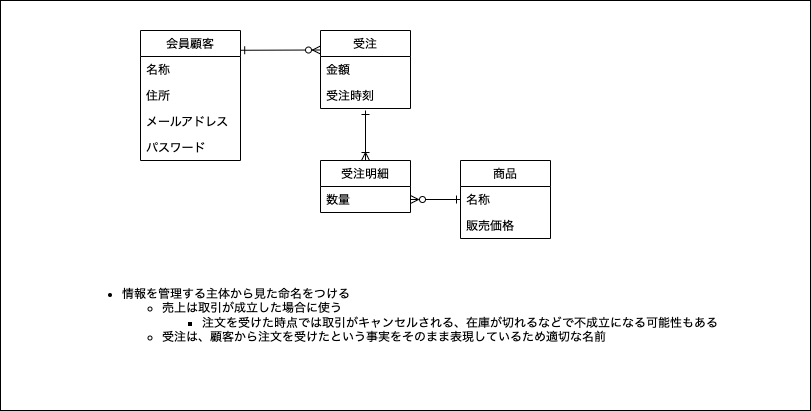

The diagram above was exported from draw.io. Its source (the exported page's mxGraphModel, read from the mxfile embedded in the PNG):
<mxGraphModel dx="725" dy="634" grid="1" gridSize="10" guides="1" tooltips="1" connect="1" arrows="1" fold="1" page="1" pageScale="1" pageWidth="850" pageHeight="1100" math="0" shadow="0">
  <root>
    <mxCell id="0" />
    <mxCell id="1" parent="0" />
    <mxCell id="34" value="" style="rounded=0;whiteSpace=wrap;html=1;" parent="1" vertex="1">
      <mxGeometry x="70" y="70" width="810" height="410" as="geometry" />
    </mxCell>
    <mxCell id="38" value="受注" style="swimlane;fontStyle=0;childLayout=stackLayout;horizontal=1;startSize=26;fillColor=none;horizontalStack=0;resizeParent=1;resizeParentMax=0;resizeLast=0;collapsible=0;marginBottom=0;swimlaneLine=1;strokeColor=default;connectable=1;allowArrows=1;" parent="1" vertex="1">
      <mxGeometry x="390" y="100" width="90" height="78" as="geometry">
        <mxRectangle x="390" y="120" width="80" height="26" as="alternateBounds" />
      </mxGeometry>
    </mxCell>
    <mxCell id="46" value="金額" style="text;strokeColor=none;fillColor=none;align=left;verticalAlign=top;spacingLeft=4;spacingRight=4;overflow=hidden;rotatable=0;points=[[0,0.5],[1,0.5]];portConstraint=eastwest;" parent="38" vertex="1">
      <mxGeometry y="26" width="90" height="26" as="geometry" />
    </mxCell>
    <mxCell id="94" value="受注時刻" style="text;strokeColor=none;fillColor=none;align=left;verticalAlign=top;spacingLeft=4;spacingRight=4;overflow=hidden;rotatable=0;points=[[0,0.5],[1,0.5]];portConstraint=eastwest;" vertex="1" parent="38">
      <mxGeometry y="52" width="90" height="26" as="geometry" />
    </mxCell>
    <mxCell id="66" style="edgeStyle=none;html=1;entryX=0;entryY=0.25;entryDx=0;entryDy=0;startArrow=ERone;startFill=0;endArrow=ERzeroToMany;endFill=0;exitX=1.002;exitY=0.152;exitDx=0;exitDy=0;exitPerimeter=0;" parent="1" target="38" edge="1" source="64">
      <mxGeometry relative="1" as="geometry">
        <mxPoint x="310" y="120" as="sourcePoint" />
      </mxGeometry>
    </mxCell>
    <mxCell id="64" value="会員顧客" style="swimlane;fontStyle=0;childLayout=stackLayout;horizontal=1;startSize=26;fillColor=none;horizontalStack=0;resizeParent=1;resizeParentMax=0;resizeLast=0;collapsible=0;marginBottom=0;swimlaneLine=1;strokeColor=default;connectable=1;allowArrows=1;" parent="1" vertex="1">
      <mxGeometry x="210" y="100" width="100" height="130" as="geometry">
        <mxRectangle x="390" y="120" width="80" height="26" as="alternateBounds" />
      </mxGeometry>
    </mxCell>
    <mxCell id="65" value="名称" style="text;strokeColor=none;fillColor=none;align=left;verticalAlign=top;spacingLeft=4;spacingRight=4;overflow=hidden;rotatable=0;points=[[0,0.5],[1,0.5]];portConstraint=eastwest;" parent="64" vertex="1">
      <mxGeometry y="26" width="100" height="26" as="geometry" />
    </mxCell>
    <mxCell id="76" value="住所" style="text;strokeColor=none;fillColor=none;align=left;verticalAlign=top;spacingLeft=4;spacingRight=4;overflow=hidden;rotatable=0;points=[[0,0.5],[1,0.5]];portConstraint=eastwest;" parent="64" vertex="1">
      <mxGeometry y="52" width="100" height="26" as="geometry" />
    </mxCell>
    <mxCell id="77" value="メールアドレス" style="text;strokeColor=none;fillColor=none;align=left;verticalAlign=top;spacingLeft=4;spacingRight=4;overflow=hidden;rotatable=0;points=[[0,0.5],[1,0.5]];portConstraint=eastwest;" parent="64" vertex="1">
      <mxGeometry y="78" width="100" height="26" as="geometry" />
    </mxCell>
    <mxCell id="86" value="パスワード" style="text;strokeColor=none;fillColor=none;align=left;verticalAlign=top;spacingLeft=4;spacingRight=4;overflow=hidden;rotatable=0;points=[[0,0.5],[1,0.5]];portConstraint=eastwest;" parent="64" vertex="1">
      <mxGeometry y="104" width="100" height="26" as="geometry" />
    </mxCell>
    <mxCell id="92" value="" style="edgeStyle=none;html=1;endArrow=ERone;endFill=0;startArrow=ERoneToMany;startFill=0;" edge="1" parent="1" source="88">
      <mxGeometry relative="1" as="geometry">
        <mxPoint x="435" y="180" as="targetPoint" />
      </mxGeometry>
    </mxCell>
    <mxCell id="88" value="受注明細" style="swimlane;fontStyle=0;childLayout=stackLayout;horizontal=1;startSize=26;fillColor=none;horizontalStack=0;resizeParent=1;resizeParentMax=0;resizeLast=0;collapsible=0;marginBottom=0;swimlaneLine=1;strokeColor=default;connectable=1;allowArrows=1;" vertex="1" parent="1">
      <mxGeometry x="390" y="230" width="90" height="52" as="geometry">
        <mxRectangle x="390" y="120" width="80" height="26" as="alternateBounds" />
      </mxGeometry>
    </mxCell>
    <mxCell id="89" value="数量" style="text;strokeColor=none;fillColor=none;align=left;verticalAlign=top;spacingLeft=4;spacingRight=4;overflow=hidden;rotatable=0;points=[[0,0.5],[1,0.5]];portConstraint=eastwest;" vertex="1" parent="88">
      <mxGeometry y="26" width="90" height="26" as="geometry" />
    </mxCell>
    <mxCell id="90" value="商品" style="swimlane;fontStyle=0;childLayout=stackLayout;horizontal=1;startSize=26;fillColor=none;horizontalStack=0;resizeParent=1;resizeParentMax=0;resizeLast=0;collapsible=0;marginBottom=0;swimlaneLine=1;strokeColor=default;connectable=1;allowArrows=1;" vertex="1" parent="1">
      <mxGeometry x="530" y="230" width="90" height="78" as="geometry">
        <mxRectangle x="390" y="120" width="80" height="26" as="alternateBounds" />
      </mxGeometry>
    </mxCell>
    <mxCell id="91" value="名称" style="text;strokeColor=none;fillColor=none;align=left;verticalAlign=top;spacingLeft=4;spacingRight=4;overflow=hidden;rotatable=0;points=[[0,0.5],[1,0.5]];portConstraint=eastwest;" vertex="1" parent="90">
      <mxGeometry y="26" width="90" height="26" as="geometry" />
    </mxCell>
    <mxCell id="95" value="販売価格" style="text;strokeColor=none;fillColor=none;align=left;verticalAlign=top;spacingLeft=4;spacingRight=4;overflow=hidden;rotatable=0;points=[[0,0.5],[1,0.5]];portConstraint=eastwest;" vertex="1" parent="90">
      <mxGeometry y="52" width="90" height="26" as="geometry" />
    </mxCell>
    <mxCell id="93" style="edgeStyle=none;html=1;startArrow=ERzeroToMany;startFill=0;endArrow=ERone;endFill=0;" edge="1" parent="1" source="89" target="91">
      <mxGeometry relative="1" as="geometry" />
    </mxCell>
    <mxCell id="96" value="&lt;ul&gt;&lt;li&gt;情報を管理する主体から見た命名をつける&lt;/li&gt;&lt;ul&gt;&lt;li&gt;売上は取引が成立した場合に使う&lt;/li&gt;&lt;ul&gt;&lt;li&gt;注文を受けた時点では取引がキャンセルされる、在庫が切れるなどで不成立になる可能性もある&lt;/li&gt;&lt;/ul&gt;&lt;li&gt;受注は、顧客から注文を受けたという事実をそのまま表現しているため適切な名前&lt;/li&gt;&lt;/ul&gt;&lt;/ul&gt;" style="text;html=1;strokeColor=none;fillColor=none;align=left;verticalAlign=middle;whiteSpace=wrap;rounded=0;" vertex="1" parent="1">
      <mxGeometry x="150" y="340" width="660" height="90" as="geometry" />
    </mxCell>
  </root>
</mxGraphModel>